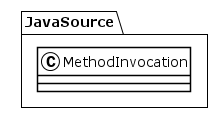

The diagram above was rendered by PlantUML. Its source (embedded in the PNG):
@startuml
!theme plain
package JavaSource {
class MethodInvocation {
}
}
@enduml